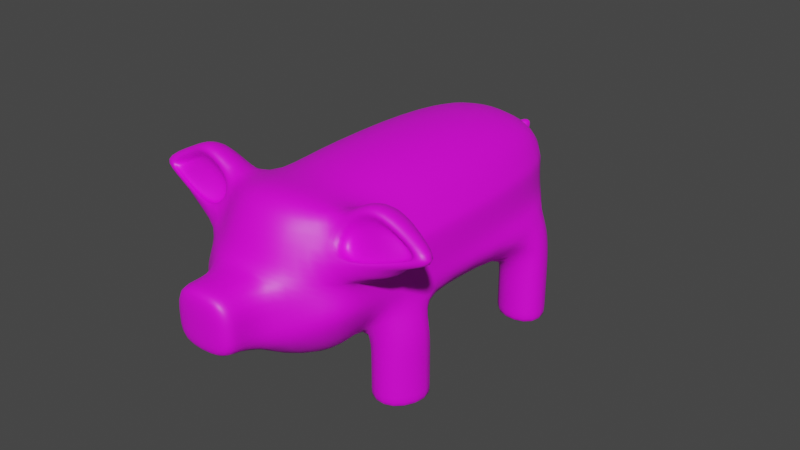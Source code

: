 # Source: pig.blend  (saved by Blender 3.3.6; exported with 4.5.12 LTS)
import bpy
from mathutils import Matrix  # noqa: F401  (used for matrix-valued properties, if any)

bpy.ops.wm.read_factory_settings(use_empty=True)
scene = bpy.context.scene
scene.name = 'Scene'

# ---- collections
col_collection = bpy.data.collections.new('Collection'); scene.collection.children.link(col_collection)

# ---- images (referenced by path relative to the original .blend; pixels are not part of the script)
import os
ASSET_DIR = os.environ.get("B2B_ASSET_DIR", "")  # directory of the original .blend (textures are referenced by path, not embedded)
HERE = os.path.dirname(os.path.abspath(__file__))  # packed textures are extracted next to this script under _unpacked/

def load_image(name, relpath, width, height, colorspace="sRGB"):
    """Load a texture the original file referenced (path relative to the .blend, or extracted next to this script)."""
    p = next((c for c in (os.path.join(HERE, relpath), os.path.join(ASSET_DIR, relpath)) if relpath and os.path.exists(c)), "")
    if p:
        img = bpy.data.images.load(p, check_existing=True)
        img.name = name
    else:  # same state as the original file: an image datablock whose file is absent (Cycles renders it pink)
        img = bpy.data.images.new(name, width, height)
        img.source = "FILE"
        img.filepath = "//" + (relpath or name)
    img.colorspace_settings.name = colorspace
    return img
img_untitled_001 = load_image('Untitled.001', '', 1024, 1024, 'sRGB')

# ---- materials (node trees are filled in below, after node groups)
mat_material = bpy.data.materials.new('Material')
mat_material.alpha_threshold = 0.0
mat_material.use_transparent_shadow = False
mat_material.roughness = 0.5
mat_material.line_color = (0.0, 0.0, 0.0, 1.0)

# ---- material node trees
mat_material.use_nodes = True; mat_material.node_tree.nodes.clear()
_N = mat_material.node_tree.nodes; _L = mat_material.node_tree.links
n0 = _N.new('ShaderNodeOutputMaterial'); n0.name = 'Material Output'; n0.location = (300, 300)
n1 = _N.new('ShaderNodeBsdfPrincipled'); n1.name = 'Principled BSDF'; n1.location = (10, 300)
n1.distribution = 'GGX'
n1.subsurface_method = 'RANDOM_WALK_SKIN'
n1.inputs[3].default_value = 1.45
n1.inputs[27].default_value = (0.0, 0.0, 0.0, 1.0)
n1.inputs[28].default_value = 1.0
n2 = _N.new('ShaderNodeTexImage'); n2.name = 'Image Texture'; n2.location = (-463, 152)
n2.image = img_untitled_001
_L.new(n1.outputs[0], n0.inputs[0])
_L.new(n2.outputs[0], n1.inputs[0])
n0.is_active_output = True

# ---- world
world_world = bpy.data.worlds.new('World'); scene.world = world_world
world_world.use_nodes = True; world_world.node_tree.nodes.clear()
_N = world_world.node_tree.nodes; _L = world_world.node_tree.links
n0 = _N.new('ShaderNodeOutputWorld'); n0.name = 'World Output'; n0.location = (300, 300)
n1 = _N.new('ShaderNodeBackground'); n1.name = 'Background'; n1.location = (10, 300)
n1.inputs[0].default_value = (0.05088, 0.05088, 0.05088, 1.0)
_L.new(n1.outputs[0], n0.inputs[0])
n0.is_active_output = True
world_world.color = (0.05088, 0.05088, 0.05088)
world_world.use_sun_shadow = False
world_world.sun_shadow_jitter_overblur = 0.0

# ---- meshes
me_cube_001 = bpy.data.meshes.new('Cube.001')
me_cube_001.from_pydata([(-0.8332, -1.754, -0.6797), (-0.7317, -1.729, 0.673), (-0.4861, 1.483, -0.7387), (-0.6759, 1.756, 0.6174), (0.8332, -1.754, -0.6797), (0.7317, -1.729, 0.673), (0.4861, 1.483, -0.7387), (0.6759, 1.756, 0.6174), (-0.6508, 0.8608, -0.7634), (-0.5959, -0.6502, -0.7634), (-0.9991, -2.022, -0.142), (-0.8948, -1.881, 0.178), (-0.7455, -0.6538, 0.681), (-0.7455, 0.6538, 0.681), (-0.8104, 1.856, 0.2179), (-0.9574, 1.58, -0.2179), (0.2385, 1.856, -0.7404), (-0.2385, 1.856, -0.7404), (-0.2385, 1.856, 0.7404), (0.2385, 1.856, 0.7404), (0.8104, 1.856, 0.2179), (0.9574, 1.58, -0.2179), (0.5959, -0.6502, -0.7634), (0.6508, 0.8608, -0.7634), (0.7455, 0.6538, 0.681), (0.7455, -0.6538, 0.681), (0.8948, -1.881, 0.178), (0.9991, -2.022, -0.142), (-0.294, -2.022, -0.8452), (0.294, -2.022, -0.8452), (0.294, -2.034, 0.9964), (-0.294, -2.034, 0.9964), (0.3168, 0.7463, 0.938), (0.3168, -0.7463, 0.938), (-0.3168, 0.7463, 0.938), (-0.3168, -0.7463, 0.938), (-0.3168, 0.9497, -0.938), (-0.3168, -0.7463, -0.938), (0.3168, 0.9497, -0.938), (0.3168, -0.7463, -0.938), (0.3634, -2.369, -0.5862), (-0.3634, -2.369, -0.5862), (0.3634, -2.356, 0.2712), (-0.3634, -2.356, 0.2712), (1.213, 0.9497, -0.2894), (1.027, -0.7463, -0.2894), (1.027, 0.7463, 0.2894), (1.027, -0.7463, 0.2894), (-0.2948, 2.059, -0.3004), (0.2948, 2.059, -0.3004), (-0.1227, 2.126, 0.2989), (0.114, 2.02, 0.2989), (-1.027, -0.7463, -0.2894), (-1.213, 0.9497, -0.2894), (-1.027, -0.7463, 0.2894), (-1.027, 0.7463, 0.2894), (-0.5116, -1.25, -0.7511), (0.7107, -1.253, 0.6492), (-0.7107, -1.253, 0.6492), (0.5116, -1.25, -0.7511), (0.2776, -1.399, 0.8392), (-0.2776, -1.399, 0.8392), (-0.2776, -1.399, -0.8392), (0.2776, -1.399, -0.8392), (0.9186, -1.399, -0.2536), (0.9186, -1.399, 0.2536), (-0.9186, -1.399, -0.2536), (-0.9186, -1.399, 0.2536), (0.3634, -2.91, -0.4357), (-0.3634, -2.91, -0.4357), (0.3634, -2.922, 0.2712), (-0.3634, -2.922, 0.2712), (-0.3634, -2.741, 0.2712), (0.3634, -2.741, 0.2712), (0.3634, -2.729, -0.4357), (-0.3634, -2.729, -0.4357), (-0.8688, -1.932, 0.4166), (-0.7869, 1.839, 0.2879), (0.7869, 1.839, 0.2879), (0.8688, -1.932, 0.4166), (0.3512, -2.287, 0.375), (-0.3512, -2.287, 0.375), (0.9775, 0.7301, 0.358), (0.9775, -0.7301, 0.358), (-0.2849, 2.023, 0.3776), (0.2849, 2.023, 0.3776), (-0.9775, -0.7301, 0.358), (-0.9775, 0.7301, 0.358), (-0.8822, -1.373, 0.323), (0.8822, -1.373, 0.323), (-0.9991, -2.022, -0.001558), (-0.8104, 1.856, -0.1135), (0.8104, 1.856, -0.1135), (0.9991, -2.022, -0.001558), (0.3634, -2.344, -0.1737), (-0.3634, -2.344, -0.1737), (1.027, 0.7463, -0.1508), (1.027, -0.7463, -0.1508), (-0.114, 2.145, 0.09905), (0.1227, 2.04, 0.09905), (-1.027, -0.7463, -0.1508), (-1.027, 0.7463, -0.1508), (-0.9186, -1.399, -0.1322), (0.9186, -1.399, -0.1322), (0.3634, -2.91, -0.1737), (-0.3634, -2.91, -0.1737), (-0.3634, -2.729, -0.1737), (0.3634, -2.729, -0.1737), (-1.077, 1.583, -0.5834), (1.077, 1.583, -0.5834), (1.317, 0.9533, -0.6112), (1.278, -0.7427, -0.6112), (-1.317, 0.9533, -0.6112), (-1.016, -1.395, -0.5973), (-1.278, -0.7427, -0.6112), (1.016, -1.395, -0.5973), (-1.077, 1.588, -0.9942), (-0.4861, 1.488, -0.9942), (1.077, 1.588, -0.9942), (0.4861, 1.488, -0.9942), (0.6508, 0.8656, -0.9942), (-0.6508, 0.8656, -0.9942), (0.5116, -1.245, -0.9942), (0.5959, -0.6453, -0.9942), (1.317, 0.9582, -0.9942), (1.278, -0.7378, -0.9942), (-1.317, 0.9582, -0.9942), (-1.016, -1.391, -0.9942), (-1.278, -0.7378, -0.9942), (-0.5959, -0.6453, -0.9942), (-0.5116, -1.245, -0.9942), (1.016, -1.391, -0.9942), (-1.077, 1.588, -1.456), (-0.4861, 1.488, -1.456), (1.077, 1.588, -1.456), (0.4861, 1.488, -1.456), (0.6508, 0.8656, -1.456), (-0.6508, 0.8656, -1.456), (0.5116, -1.245, -1.456), (0.5959, -0.6453, -1.456), (1.317, 0.9582, -1.456), (1.278, -0.7378, -1.456), (-1.317, 0.9582, -1.456), (-1.016, -1.391, -1.456), (-1.278, -0.7378, -1.456), (-0.5959, -0.6453, -1.456), (-0.5116, -1.245, -1.456), (1.016, -1.391, -1.456), (-1.077, 1.588, -1.557), (-0.4861, 1.488, -1.557), (1.077, 1.588, -1.557), (0.4861, 1.488, -1.557), (0.6508, 0.8656, -1.557), (-0.6508, 0.8656, -1.557), (0.5116, -1.245, -1.557), (0.5959, -0.6453, -1.557), (1.317, 0.9582, -1.557), (1.278, -0.7378, -1.557), (-1.317, 0.9582, -1.557), (-1.016, -1.391, -1.557), (-1.278, -0.7378, -1.557), (-0.5959, -0.6453, -1.557), (-0.5116, -1.245, -1.557), (1.016, -1.391, -1.557), (-1.511, -1.807, 0.5122), (-1.07, -1.678, 1.138), (1.107, -1.253, 0.9565), (1.103, -1.787, 1.018), (1.456, -1.736, 0.6355), (1.394, -1.7, 0.3026), (1.431, -1.399, 0.3783), (-1.107, -1.253, 0.9565), (-1.394, -1.7, 0.3026), (-1.431, -1.399, 0.3783), (-1.374, -1.373, 0.4476), (1.374, -1.373, 0.4476), (-1.693, -1.784, 0.7162), (-1.368, -1.717, 0.8406), (1.459, -1.486, 0.8477), (1.368, -1.717, 0.8406), (-1.459, -1.486, 0.8477), (1.693, -1.784, 0.7162), (-1.811, -1.519, 0.626), (1.811, -1.519, 0.626), (-0.5833, -1.987, 0.3875), (-0.6871, -1.678, 0.831), (0.6871, -1.678, 0.831), (0.5833, -1.987, 0.3875), (-1.103, -1.787, 1.018), (-1.456, -1.736, 0.6355), (1.07, -1.678, 1.138), (1.511, -1.807, 0.5122), (-1.992, -1.686, 0.6541), (-1.411, -1.601, 0.9269), (1.411, -1.601, 0.9269), (1.992, -1.686, 0.6541), (-1.456, -1.777, 0.5386), (-1.103, -1.646, 0.921), (1.103, -1.646, 0.921), (1.456, -1.777, 0.5386), (-0.8688, -1.792, 0.3197), (-0.7317, -1.588, 0.5761), (0.7317, -1.588, 0.5761), (0.8688, -1.792, 0.3197), (-1.693, -1.643, 0.6192), (-1.368, -1.576, 0.7436), (1.368, -1.576, 0.7436), (1.693, -1.643, 0.6192), (0.08681, 2.326, 0.2733), (0.2547, 2.133, 0.3149), (0.1502, 2.263, -0.1241), (0.3181, 2.147, 0.1247), (-0.0625, 2.365, 0.03373), (0.2227, 2.474, 0.1178), (-0.004172, 2.304, -0.1486), (0.281, 2.413, -0.06454), (-0.1836, 2.398, -0.03963), (-0.01393, 2.591, -0.004531), (-0.1503, 2.405, -0.2377), (0.01936, 2.598, -0.2026), (-0.2642, 2.551, 0.01869), (-0.1351, 2.775, 0.0006905), (-0.3962, 2.615, -0.1182), (-0.2671, 2.84, -0.1362), (-0.2395, 2.976, 0.1553), (-0.3988, 2.772, 0.1454), (-0.08313, 2.853, 0.1829), (-0.2424, 2.649, 0.1729)], [], [(87, 13, 3, 77), (85, 19, 7, 78), (185, 58, 171, 165), (81, 31, 185, 184), (63, 59, 4, 29), (61, 58, 185, 31), (57, 60, 30, 186), (60, 61, 31, 30), (7, 19, 32, 24), (24, 32, 33, 25), (19, 18, 34, 32), (32, 34, 35, 33), (18, 3, 13, 34), (34, 13, 12, 35), (56, 62, 28, 0), (62, 63, 29, 28), (2, 17, 36, 8), (8, 36, 37, 9), (17, 16, 38, 36), (36, 38, 39, 37), (16, 6, 23, 38), (38, 23, 22, 39), (28, 41, 10, 0), (95, 43, 11, 90), (4, 27, 40, 29), (29, 40, 41, 28), (93, 26, 42, 94), (73, 72, 71, 70), (187, 186, 30, 80), (80, 30, 31, 81), (59, 64, 27, 4), (103, 65, 26, 93), (23, 44, 45, 22), (92, 20, 46, 96), (96, 46, 47, 97), (78, 7, 24, 82), (82, 24, 25, 83), (16, 49, 21, 6), (99, 51, 20, 92), (2, 15, 48, 17), (17, 48, 49, 16), (91, 14, 50, 98), (51, 99, 211, 209), (77, 3, 18, 84), (84, 18, 19, 85), (56, 66, 113), (101, 55, 14, 91), (15, 2, 108), (9, 52, 53, 8), (102, 67, 54, 100), (100, 54, 55, 101), (88, 58, 12, 86), (86, 12, 13, 87), (89, 57, 166, 175), (90, 11, 67, 102), (0, 10, 66, 56), (97, 47, 65, 103), (66, 52, 114, 113), (37, 39, 63, 62), (9, 37, 62, 56), (33, 35, 61, 60), (25, 33, 60, 57), (35, 12, 58, 61), (39, 22, 59, 63), (83, 25, 57, 89), (104, 70, 71, 105), (107, 73, 70, 104), (75, 74, 68, 69), (106, 75, 69, 105), (95, 41, 75, 106), (41, 40, 74, 75), (94, 42, 73, 107), (42, 43, 72, 73), (47, 83, 89, 65), (79, 168, 199, 203), (54, 86, 87, 55), (67, 88, 86, 54), (50, 84, 85, 51), (14, 77, 84, 50), (46, 82, 83, 47), (20, 78, 82, 46), (42, 80, 81, 43), (26, 187, 80, 42), (43, 81, 184, 11), (88, 67, 173, 174), (51, 85, 78, 20), (55, 87, 77, 14), (40, 94, 107, 74), (43, 95, 106, 72), (72, 106, 105, 71), (74, 107, 104, 68), (68, 104, 105, 69), (45, 97, 103, 64), (10, 90, 102, 66), (52, 100, 101, 53), (66, 102, 100, 52), (53, 101, 91, 15), (48, 98, 99, 49), (15, 91, 98, 48), (49, 99, 92, 21), (44, 96, 97, 45), (21, 92, 96, 44), (64, 103, 93, 27), (27, 93, 94, 40), (41, 95, 90, 10), (9, 56, 130, 129), (59, 22, 123, 122), (8, 112, 126, 121), (2, 8, 121, 117), (44, 23, 110), (45, 64, 115, 111), (22, 45, 111), (64, 59, 115), (52, 9, 114), (6, 21, 109), (21, 44, 110, 109), (8, 53, 112), (53, 15, 108, 112), (121, 126, 142, 137), (117, 121, 137, 133), (128, 129, 145, 144), (120, 119, 135, 136), (109, 110, 124, 118), (111, 115, 131, 125), (110, 23, 120, 124), (56, 113, 127, 130), (22, 111, 125, 123), (108, 2, 117, 116), (115, 59, 122, 131), (112, 108, 116, 126), (6, 109, 118, 119), (113, 114, 128, 127), (23, 6, 119, 120), (114, 9, 129, 128), (142, 132, 148, 158), (147, 138, 154, 163), (132, 133, 149, 148), (139, 141, 157, 155), (122, 123, 139, 138), (129, 130, 146, 145), (118, 124, 140, 134), (125, 131, 147, 141), (124, 120, 136, 140), (130, 127, 143, 146), (123, 125, 141, 139), (116, 117, 133, 132), (131, 122, 138, 147), (126, 116, 132, 142), (119, 118, 134, 135), (127, 128, 144, 143), (151, 150, 156, 152), (153, 158, 148, 149), (162, 159, 160, 161), (155, 157, 163, 154), (135, 134, 150, 151), (143, 144, 160, 159), (136, 135, 151, 152), (144, 145, 161, 160), (133, 137, 153, 149), (137, 142, 158, 153), (138, 139, 155, 154), (145, 146, 162, 161), (134, 140, 156, 150), (141, 147, 163, 157), (140, 136, 152, 156), (146, 143, 159, 162), (166, 190, 194, 178), (174, 164, 192, 182), (172, 164, 174, 173), (170, 175, 191, 169), (57, 186, 190, 166), (176, 189, 196, 204), (65, 89, 175, 170), (11, 184, 164, 172), (187, 26, 169, 191), (67, 11, 172, 173), (58, 88, 174, 171), (26, 65, 170, 169), (183, 178, 194, 195), (192, 193, 180, 182), (171, 174, 182, 180), (165, 171, 180, 193), (191, 175, 183, 195), (175, 166, 178, 183), (5, 79, 203, 202), (168, 181, 207, 199), (1, 76, 184, 185), (79, 5, 186, 187), (188, 1, 185, 165), (76, 189, 164, 184), (5, 167, 190, 186), (168, 79, 187, 191), (176, 177, 193, 192), (179, 181, 195, 194), (189, 176, 192, 164), (167, 179, 194, 190), (177, 188, 165, 193), (181, 168, 191, 195), (200, 201, 197, 196), (202, 203, 199, 198), (196, 197, 205, 204), (198, 199, 207, 206), (1, 188, 197, 201), (179, 167, 198, 206), (177, 176, 204, 205), (189, 76, 200, 196), (188, 177, 205, 197), (76, 1, 201, 200), (181, 179, 206, 207), (167, 5, 202, 198), (209, 211, 215, 213), (50, 51, 209, 208), (98, 50, 208, 210), (99, 98, 210, 211), (212, 213, 217, 216), (208, 209, 213, 212), (211, 210, 214, 215), (210, 208, 212, 214), (217, 219, 223, 221), (215, 214, 218, 219), (214, 212, 216, 218), (213, 215, 219, 217), (221, 223, 224, 226), (216, 217, 221, 220), (219, 218, 222, 223), (218, 216, 220, 222), (223, 222, 225, 224), (220, 221, 226, 227), (226, 224, 225, 227), (222, 220, 227, 225)])
me_cube_001.polygons.foreach_set('use_smooth', [True] * 230)
_uv = me_cube_001.uv_layers.new(name='UVMap')
_uv.uv.foreach_set('vector', [0.5784, 0.4208, 0.6244, 0.4142, 0.6267, 0.5176, 0.5892, 0.5187, 0.2605, 0.6405, 0.3029, 0.6336, 0.2887, 0.6834, 0.2502, 0.6971, 0.3245, 0.4509, 0.3234, 0.3985, 0.3802, 0.4109, 0.3802, 0.4631, 0.6193, 0.09229, 0.6797, 0.1381, 0.6363, 0.1862, 0.6038, 0.1337, 0.807, 0.1862, 0.7786, 0.2043, 0.7426, 0.148, 0.8058, 0.1145, 0.2981, 0.4148, 0.3234, 0.3985, 0.3245, 0.4509, 0.2952, 0.4909, 0.2045, 0.3822, 0.2516, 0.4084, 0.246, 0.4841, 0.2096, 0.435, 0.2516, 0.4084, 0.2981, 0.4148, 0.2952, 0.4909, 0.246, 0.4841, 0.2824, 0.04116, 0.331, 0.03796, 0.3111, 0.1677, 0.2531, 0.1667, 0.2531, 0.1667, 0.3111, 0.1677, 0.2727, 0.3366, 0.2195, 0.3147, 0.331, 0.03796, 0.3709, 0.04346, 0.3641, 0.175, 0.3111, 0.1677, 0.3111, 0.1677, 0.3641, 0.175, 0.3257, 0.3439, 0.2727, 0.3366, 0.6706, 0.5111, 0.6267, 0.5176, 0.6244, 0.4142, 0.6797, 0.4124, 0.6797, 0.4124, 0.6244, 0.4142, 0.6211, 0.2847, 0.6759, 0.2646, 0.03962, 0.6246, 0.01187, 0.6056, 0.01534, 0.5339, 0.07711, 0.5693, 0.8612, 0.1812, 0.807, 0.1862, 0.8058, 0.1145, 0.8631, 0.1092, 0.02794, 0.9398, 0.002626, 0.9801, 0.0005275, 0.8783, 0.04446, 0.8701, 0.04446, 0.8701, 0.0005275, 0.8783, 0.006757, 0.6825, 0.04472, 0.695, 0.851, 0.5557, 0.8045, 0.56, 0.8095, 0.4589, 0.8713, 0.4531, 0.8713, 0.4531, 0.8095, 0.4589, 0.8095, 0.2632, 0.8713, 0.2575, 0.8045, 0.56, 0.7803, 0.5192, 0.7658, 0.4492, 0.8095, 0.4589, 0.8095, 0.4589, 0.7658, 0.4492, 0.7711, 0.2744, 0.8095, 0.2632, 0.01534, 0.5339, 0.04028, 0.492, 0.1293, 0.5347, 0.07711, 0.5693, 0.5693, 0.06649, 0.609, 0.08213, 0.562, 0.1514, 0.5378, 0.1356, 0.7426, 0.148, 0.6922, 0.1112, 0.7825, 0.07162, 0.8058, 0.1145, 0.8058, 0.1145, 0.7825, 0.07162, 0.8534, 0.06506, 0.8631, 0.1092, 0.6807, 0.7582, 0.6913, 0.7366, 0.7582, 0.7276, 0.758, 0.7794, 0.7811, 0.6479, 0.7863, 0.7091, 0.7653, 0.709, 0.7601, 0.6479, 0.4499, 0.6328, 0.3961, 0.6449, 0.3813, 0.5944, 0.4544, 0.6028, 0.4544, 0.6028, 0.3813, 0.5944, 0.3853, 0.5263, 0.4591, 0.5214, 0.7786, 0.2043, 0.7071, 0.1839, 0.6922, 0.1112, 0.7426, 0.148, 0.1232, 0.3765, 0.1529, 0.3862, 0.1367, 0.4391, 0.1105, 0.4494, 0.7658, 0.4492, 0.6807, 0.458, 0.6989, 0.2607, 0.7711, 0.2744, 0.2175, 0.009768, 0.243, 0.01815, 0.2018, 0.1431, 0.1679, 0.132, 0.1679, 0.132, 0.2018, 0.1431, 0.1634, 0.312, 0.1296, 0.3009, 0.2499, 0.02219, 0.2824, 0.04116, 0.2531, 0.1667, 0.2108, 0.1473, 0.2108, 0.1473, 0.2531, 0.1667, 0.2195, 0.3147, 0.1732, 0.3125, 0.8045, 0.56, 0.771, 0.5778, 0.7011, 0.5274, 0.7803, 0.5192, 0.228, 0.6218, 0.2513, 0.6206, 0.2421, 0.7, 0.2034, 0.6999, 0.02794, 0.9398, 0.1071, 0.951, 0.03616, 0.9995, 0.002626, 0.9801, 0.1304, 0.578, 0.1814, 0.5734, 0.1814, 0.6419, 0.1304, 0.6334, 0.2034, 0.5117, 0.2421, 0.5117, 0.2512, 0.5941, 0.2279, 0.5953, 0.2654, 0.8013, 0.2886, 0.7993, 0.2886, 0.8233, 0.2656, 0.819, 0.2502, 0.5143, 0.2887, 0.5264, 0.3029, 0.5782, 0.2605, 0.5743, 0.2605, 0.5743, 0.3029, 0.5782, 0.3029, 0.6336, 0.2605, 0.6405, 0.7602, 0.7677, 0.809, 0.7102, 0.8203, 0.7502, 0.5293, 0.4055, 0.5686, 0.4222, 0.5812, 0.519, 0.5516, 0.5064, 0.3578, 0.8052, 0.304, 0.7446, 0.3718, 0.7626, 0.04472, 0.695, 0.1176, 0.6839, 0.1293, 0.8819, 0.04446, 0.8701, 0.5337, 0.1885, 0.5682, 0.2031, 0.5649, 0.2743, 0.5256, 0.2577, 0.5256, 0.2577, 0.5649, 0.2743, 0.5686, 0.4222, 0.5293, 0.4055, 0.5771, 0.2065, 0.6194, 0.2225, 0.6211, 0.2847, 0.5747, 0.2762, 0.5747, 0.2762, 0.6211, 0.2847, 0.6244, 0.4142, 0.5784, 0.4208, 0.2343, 0.8236, 0.1924, 0.818, 0.1884, 0.7598, 0.2542, 0.7681, 0.5378, 0.1356, 0.562, 0.1514, 0.5682, 0.2031, 0.5337, 0.1885, 0.07711, 0.5693, 0.1293, 0.5347, 0.112, 0.6069, 0.03962, 0.6246, 0.1296, 0.3009, 0.1634, 0.312, 0.1529, 0.3862, 0.1232, 0.3765, 0.5229, 0.1839, 0.5132, 0.2524, 0.4657, 0.2528, 0.485, 0.176, 0.8713, 0.2575, 0.8095, 0.2632, 0.807, 0.1862, 0.8612, 0.1812, 0.04472, 0.695, 0.006757, 0.6825, 0.01187, 0.6056, 0.03962, 0.6246, 0.2727, 0.3366, 0.3257, 0.3439, 0.2981, 0.4148, 0.2516, 0.4084, 0.2195, 0.3147, 0.2727, 0.3366, 0.2516, 0.4084, 0.2045, 0.3822, 0.6759, 0.2646, 0.6211, 0.2847, 0.6194, 0.2225, 0.6684, 0.1943, 0.8095, 0.2632, 0.7711, 0.2744, 0.7786, 0.2043, 0.807, 0.1862, 0.1732, 0.3125, 0.2195, 0.3147, 0.2045, 0.3822, 0.162, 0.3855, 0.4331, 0.8828, 0.3813, 0.8825, 0.3813, 0.7982, 0.4331, 0.7985, 0.7859, 0.612, 0.7811, 0.6479, 0.7601, 0.6479, 0.765, 0.612, 0.8438, 0.02136, 0.7729, 0.02792, 0.7729, 0.007088, 0.8438, 0.0005274, 0.5683, 0.02833, 0.5449, 0.01842, 0.5445, 0.0005274, 0.5679, 0.01044, 0.5693, 0.06649, 0.5324, 0.04845, 0.5449, 0.01842, 0.5683, 0.02833, 0.8534, 0.06506, 0.7825, 0.07162, 0.7729, 0.02792, 0.8438, 0.02136, 0.8306, 0.6121, 0.8258, 0.648, 0.7811, 0.6479, 0.7859, 0.612, 0.8258, 0.648, 0.831, 0.7091, 0.7863, 0.7091, 0.7811, 0.6479, 0.1634, 0.312, 0.1732, 0.3125, 0.162, 0.3855, 0.1529, 0.3862, 0.5384, 0.9214, 0.5382, 0.8469, 0.5487, 0.8511, 0.5496, 0.924, 0.5649, 0.2743, 0.5747, 0.2762, 0.5784, 0.4208, 0.5686, 0.4222, 0.5682, 0.2031, 0.5771, 0.2065, 0.5747, 0.2762, 0.5649, 0.2743, 0.2512, 0.5941, 0.2605, 0.5743, 0.2605, 0.6405, 0.2513, 0.6206, 0.2421, 0.5117, 0.2502, 0.5143, 0.2605, 0.5743, 0.2512, 0.5941, 0.2018, 0.1431, 0.2108, 0.1473, 0.1732, 0.3125, 0.1634, 0.312, 0.243, 0.01815, 0.2499, 0.02219, 0.2108, 0.1473, 0.2018, 0.1431, 0.4667, 0.6042, 0.4544, 0.6028, 0.4591, 0.5214, 0.4716, 0.52, 0.9252, 0.7854, 0.9031, 0.7466, 0.9134, 0.7102, 0.9252, 0.7117, 0.609, 0.08213, 0.6193, 0.09229, 0.6038, 0.1337, 0.562, 0.1514, 0.6096, 0.6716, 0.6188, 0.6721, 0.6314, 0.7321, 0.6212, 0.7294, 0.2513, 0.6206, 0.2605, 0.6405, 0.2502, 0.6971, 0.2421, 0.7, 0.5686, 0.4222, 0.5784, 0.4208, 0.5892, 0.5187, 0.5812, 0.519, 0.831, 0.5788, 0.8306, 0.6121, 0.7859, 0.612, 0.788, 0.5909, 0.609, 0.08213, 0.5693, 0.06649, 0.5683, 0.02833, 0.608, 0.04397, 0.608, 0.04397, 0.5683, 0.02833, 0.5679, 0.01044, 0.6075, 0.02608, 0.788, 0.5909, 0.7859, 0.612, 0.765, 0.612, 0.767, 0.5909, 0.4636, 0.8829, 0.4331, 0.8828, 0.4331, 0.7985, 0.4636, 0.7986, 0.1189, 0.2974, 0.1296, 0.3009, 0.1232, 0.3765, 0.1139, 0.3734, 0.5253, 0.1303, 0.5378, 0.1356, 0.5337, 0.1885, 0.5229, 0.1839, 0.5132, 0.2524, 0.5256, 0.2577, 0.5293, 0.4055, 0.5035, 0.4294, 0.5229, 0.1839, 0.5337, 0.1885, 0.5256, 0.2577, 0.5132, 0.2524, 0.5035, 0.4294, 0.5293, 0.4055, 0.5516, 0.5064, 0.5306, 0.4822, 0.1814, 0.5734, 0.2279, 0.5953, 0.228, 0.6218, 0.1814, 0.6419, 0.1916, 0.492, 0.2034, 0.5117, 0.2279, 0.5953, 0.1814, 0.5734, 0.1814, 0.6419, 0.228, 0.6218, 0.2034, 0.6999, 0.1916, 0.7144, 0.1469, 0.1033, 0.1679, 0.132, 0.1296, 0.3009, 0.1189, 0.2974, 0.19, 0.03675, 0.2175, 0.009768, 0.1679, 0.132, 0.1469, 0.1033, 0.1139, 0.3734, 0.1232, 0.3765, 0.1105, 0.4494, 0.09973, 0.4458, 0.6807, 0.7745, 0.6807, 0.7582, 0.758, 0.7794, 0.7582, 0.8276, 0.6676, 0.7825, 0.6333, 0.7487, 0.6676, 0.6837, 0.6792, 0.6952, 0.7559, 0.9335, 0.7549, 0.863, 0.7747, 0.8634, 0.7747, 0.934, 0.9207, 0.3283, 0.8727, 0.3556, 0.8723, 0.3335, 0.9204, 0.305, 0.4727, 0.7247, 0.549, 0.7063, 0.5489, 0.7509, 0.4727, 0.7516, 0.6753, 0.8259, 0.6753, 0.8977, 0.6573, 0.8924, 0.6554, 0.82, 0.6928, 0.5788, 0.7591, 0.6342, 0.6807, 0.6164, 0.1189, 0.2974, 0.1139, 0.3734, 0.07942, 0.3632, 0.07319, 0.2859, 0.6323, 0.6125, 0.5831, 0.6679, 0.5539, 0.6304, 0.1417, 0.7154, 0.1873, 0.7726, 0.1304, 0.7555, 0.5236, 0.6678, 0.4727, 0.6125, 0.5528, 0.6303, 0.3737, 0.5874, 0.318, 0.648, 0.304, 0.6055, 0.19, 0.03675, 0.1469, 0.1033, 0.1136, 0.09356, 0.152, 0.02571, 0.4727, 0.7247, 0.5369, 0.6689, 0.549, 0.7063, 0.5035, 0.4294, 0.5306, 0.4822, 0.489, 0.4745, 0.467, 0.4226, 0.4727, 0.7516, 0.5489, 0.7509, 0.549, 0.8047, 0.4727, 0.8054, 0.6554, 0.82, 0.6573, 0.8924, 0.6211, 0.8827, 0.6192, 0.8104, 0.5528, 0.5857, 0.4727, 0.5856, 0.4727, 0.5318, 0.5528, 0.5318, 0.3724, 0.8608, 0.304, 0.8777, 0.3043, 0.8329, 0.3726, 0.816, 0.152, 0.02571, 0.1136, 0.09356, 0.08422, 0.08332, 0.1205, 0.01477, 0.07319, 0.2859, 0.07942, 0.3632, 0.04901, 0.3526, 0.04384, 0.2757, 0.6807, 0.6164, 0.7591, 0.6342, 0.759, 0.661, 0.6807, 0.6609, 0.7602, 0.7677, 0.8203, 0.7502, 0.8202, 0.7964, 0.7601, 0.796, 0.6323, 0.6125, 0.5539, 0.6304, 0.5539, 0.5857, 0.6323, 0.5856, 0.3718, 0.7626, 0.304, 0.7446, 0.304, 0.7148, 0.3717, 0.7147, 0.1304, 0.7555, 0.1873, 0.7726, 0.1873, 0.8008, 0.1304, 0.8017, 0.5555, 0.9138, 0.5539, 0.8402, 0.5776, 0.8264, 0.5776, 0.9009, 0.3737, 0.5874, 0.304, 0.6055, 0.304, 0.5576, 0.3736, 0.5577, 0.485, 0.176, 0.4657, 0.2528, 0.4315, 0.2388, 0.4496, 0.1614, 0.3727, 0.883, 0.3043, 0.9022, 0.304, 0.8777, 0.3724, 0.8608, 0.5528, 0.6303, 0.4727, 0.6125, 0.4727, 0.5856, 0.5528, 0.5857, 0.6044, 0.886, 0.6044, 0.8115, 0.6103, 0.8083, 0.6103, 0.8828, 0.1304, 0.8555, 0.1873, 0.8547, 0.1873, 0.8664, 0.1304, 0.8672, 0.3718, 0.6608, 0.304, 0.661, 0.304, 0.6492, 0.3718, 0.6491, 0.6323, 0.5318, 0.5539, 0.5319, 0.5539, 0.5201, 0.6323, 0.52, 0.9204, 0.305, 0.8723, 0.3335, 0.8726, 0.2887, 0.9206, 0.2602, 0.7747, 0.934, 0.7747, 0.8634, 0.8121, 0.8632, 0.8121, 0.9337, 0.1205, 0.01477, 0.08422, 0.08332, 0.04866, 0.07163, 0.08491, 0.003078, 0.04384, 0.2757, 0.04901, 0.3526, 0.01345, 0.3409, 0.008286, 0.264, 0.6807, 0.6609, 0.759, 0.661, 0.7591, 0.7148, 0.6807, 0.7148, 0.7601, 0.796, 0.8202, 0.7964, 0.8203, 0.8502, 0.7601, 0.8498, 0.6323, 0.5856, 0.5539, 0.5857, 0.5539, 0.5319, 0.6323, 0.5318, 0.3717, 0.7147, 0.304, 0.7148, 0.304, 0.661, 0.3718, 0.6608, 0.1304, 0.8017, 0.1873, 0.8008, 0.1873, 0.8547, 0.1304, 0.8555, 0.5776, 0.9009, 0.5776, 0.8264, 0.6044, 0.8115, 0.6044, 0.886, 0.3736, 0.5577, 0.304, 0.5576, 0.304, 0.5037, 0.3737, 0.5038, 0.4496, 0.1614, 0.4315, 0.2388, 0.3903, 0.2213, 0.4083, 0.1439, 0.8232, 0.8523, 0.8833, 0.8503, 0.8884, 0.9244, 0.8213, 0.9244, 0.5371, 0.8932, 0.4727, 0.9026, 0.4795, 0.8245, 0.5371, 0.8182, 0.6956, 0.8325, 0.7491, 0.8286, 0.7491, 0.9059, 0.6807, 0.8997, 0.255, 0.9027, 0.1884, 0.906, 0.2047, 0.8259, 0.255, 0.8323, 0.3737, 0.5038, 0.304, 0.5037, 0.304, 0.492, 0.3737, 0.4921, 0.4083, 0.1439, 0.3903, 0.2213, 0.3813, 0.2175, 0.3993, 0.1401, 0.3726, 0.816, 0.3043, 0.8329, 0.3043, 0.8231, 0.3727, 0.8062, 0.5528, 0.5318, 0.4727, 0.5318, 0.4727, 0.52, 0.5528, 0.5201, 0.6192, 0.8104, 0.6211, 0.8827, 0.6133, 0.8806, 0.6113, 0.8083, 0.4727, 0.8054, 0.549, 0.8047, 0.549, 0.8165, 0.4727, 0.8171, 0.9206, 0.2602, 0.8726, 0.2887, 0.8726, 0.2789, 0.9207, 0.2504, 0.8121, 0.9337, 0.8121, 0.8632, 0.8203, 0.8631, 0.8203, 0.9337, 0.08491, 0.003078, 0.04866, 0.07163, 0.0409, 0.06908, 0.07715, 0.0005275, 0.008286, 0.264, 0.01345, 0.3409, 0.005689, 0.3384, 0.0005274, 0.2615, 0.6807, 0.7148, 0.7591, 0.7148, 0.7591, 0.7266, 0.6808, 0.7265, 0.7601, 0.8498, 0.8203, 0.8502, 0.8203, 0.8619, 0.7601, 0.8615, 0.8921, 0.6906, 0.8387, 0.6889, 0.8627, 0.6492, 0.8792, 0.6444, 0.8236, 0.7806, 0.875, 0.7921, 0.8654, 0.8492, 0.8451, 0.8323, 0.8582, 0.7689, 0.875, 0.7921, 0.8236, 0.7806, 0.8253, 0.7814, 0.8762, 0.06861, 0.8746, 0.06955, 0.9259, 0.05796, 0.909, 0.08095, 0.9217, 0.5687, 0.8897, 0.5509, 0.8902, 0.4944, 0.9217, 0.511, 0.9213, 0.6845, 0.9204, 0.655, 0.9311, 0.6515, 0.9315, 0.6794, 0.2432, 0.8248, 0.2343, 0.8236, 0.2542, 0.7681, 0.2644, 0.7673, 0.6353, 0.5463, 0.6685, 0.52, 0.6518, 0.6255, 0.6333, 0.6043, 0.4499, 0.6328, 0.4716, 0.6715, 0.4529, 0.7303, 0.4282, 0.7412, 0.8213, 0.7238, 0.875, 0.7102, 0.8582, 0.7689, 0.8253, 0.7814, 0.5663, 0.6689, 0.6096, 0.6716, 0.6212, 0.7294, 0.5539, 0.7259, 0.9259, 0.1399, 0.8723, 0.1265, 0.8762, 0.06861, 0.909, 0.08095, 0.8921, 0.5985, 0.8792, 0.6444, 0.8627, 0.6492, 0.8773, 0.5788, 0.6314, 0.8072, 0.5733, 0.7593, 0.5837, 0.7594, 0.6248, 0.7854, 0.5539, 0.7259, 0.6212, 0.7294, 0.6248, 0.7854, 0.5837, 0.7594, 0.8844, 0.141, 0.9232, 0.1543, 0.9175, 0.1919, 0.9056, 0.1829, 0.9259, 0.05796, 0.8746, 0.06955, 0.896, 0.0177, 0.9161, 0.0005275, 0.2542, 0.7681, 0.1884, 0.7598, 0.2203, 0.7347, 0.2644, 0.7154, 0.4029, 0.9234, 0.4029, 0.884, 0.4213, 0.8874, 0.4213, 0.9268, 0.5382, 0.8469, 0.5384, 0.8182, 0.5496, 0.8208, 0.5487, 0.8511, 0.6188, 0.1773, 0.5851, 0.1541, 0.6038, 0.1337, 0.6363, 0.1862, 0.4443, 0.6662, 0.4144, 0.6506, 0.3961, 0.6449, 0.4499, 0.6328, 0.94, 0.8564, 0.94, 0.9157, 0.9224, 0.9074, 0.926, 0.8503, 0.6623, 0.5522, 0.668, 0.623, 0.6518, 0.6255, 0.6685, 0.52, 0.8752, 0.56, 0.8723, 0.5006, 0.8902, 0.4944, 0.8897, 0.5509, 0.4139, 0.7347, 0.4443, 0.6662, 0.4499, 0.6328, 0.4282, 0.7412, 0.8982, 0.2245, 0.8895, 0.1897, 0.9056, 0.1829, 0.9232, 0.2493, 0.8523, 0.6416, 0.8573, 0.6034, 0.8773, 0.5788, 0.8627, 0.6492, 0.668, 0.623, 0.6685, 0.6526, 0.652, 0.6826, 0.6518, 0.6255, 0.8321, 0.6729, 0.8523, 0.6416, 0.8627, 0.6492, 0.8387, 0.6889, 0.8895, 0.1897, 0.8723, 0.156, 0.8844, 0.141, 0.9056, 0.1829, 0.4032, 0.7611, 0.4139, 0.7347, 0.4282, 0.7412, 0.4079, 0.7972, 0.8992, 0.3567, 0.9341, 0.364, 0.9341, 0.4233, 0.8723, 0.4242, 0.8744, 0.4352, 0.9065, 0.4252, 0.9324, 0.4933, 0.8723, 0.4933, 0.8931, 0.638, 0.9108, 0.5788, 0.9194, 0.6156, 0.9194, 0.6516, 0.9377, 0.2504, 0.9377, 0.3127, 0.9218, 0.3226, 0.9217, 0.2841, 0.9407, 0.1496, 0.9407, 0.2085, 0.9242, 0.1999, 0.9242, 0.141, 0.8936, 0.7559, 0.902, 0.793, 0.8845, 0.7869, 0.8761, 0.7498, 0.2831, 0.7525, 0.2916, 0.7922, 0.2739, 0.7982, 0.2654, 0.7584, 0.9204, 0.655, 0.9213, 0.584, 0.9315, 0.5788, 0.9311, 0.6515, 0.2916, 0.7154, 0.2831, 0.7525, 0.2654, 0.7584, 0.2739, 0.7214, 0.5851, 0.1541, 0.6188, 0.1773, 0.6105, 0.1875, 0.5768, 0.1643, 0.902, 0.7163, 0.8936, 0.7559, 0.8761, 0.7498, 0.8845, 0.7102, 0.9228, 0.5617, 0.9228, 0.5029, 0.9393, 0.4944, 0.9393, 0.5531, 0.4018, 0.9275, 0.3829, 0.9187, 0.3813, 0.884, 0.4018, 0.8841, 0.6355, 0.9282, 0.6113, 0.9253, 0.6114, 0.9094, 0.6355, 0.8988, 0.2279, 0.5953, 0.2512, 0.5941, 0.248, 0.6203, 0.2018, 0.6271, 0.2877, 0.8269, 0.3004, 0.8487, 0.2798, 0.8572, 0.2628, 0.8259, 0.4399, 0.9008, 0.4286, 0.9277, 0.4224, 0.8944, 0.4399, 0.884, 0.8931, 0.671, 0.8931, 0.6526, 0.9154, 0.6595, 0.9154, 0.695, 0.2628, 0.8259, 0.2798, 0.8572, 0.2911, 0.87, 0.2561, 0.8617, 0.9114, 0.8017, 0.9114, 0.8487, 0.8908, 0.8237, 0.8938, 0.8016, 0.1534, 0.8991, 0.1304, 0.8949, 0.1479, 0.8683, 0.158, 0.8876, 0.2561, 0.8617, 0.2911, 0.87, 0.3004, 0.8911, 0.2715, 0.8989, 0.8938, 0.8016, 0.8908, 0.8237, 0.8761, 0.8174, 0.8767, 0.794, 0.158, 0.9288, 0.136, 0.9274, 0.1304, 0.8949, 0.1534, 0.8991, 0.6386, 0.9136, 0.6564, 0.8988, 0.6564, 0.9232, 0.6365, 0.9316, 0.4421, 0.923, 0.441, 0.8992, 0.4602, 0.884, 0.4602, 0.9121, 0.1624, 0.8699, 0.1872, 0.8683, 0.1872, 0.9085, 0.1591, 0.9133, 0.9107, 0.8503, 0.9213, 0.864, 0.9126, 0.8833, 0.8895, 0.8817, 0.9326, 0.8282, 0.9154, 0.8281, 0.9125, 0.7977, 0.9326, 0.794, 0.276, 0.9245, 0.2587, 0.9224, 0.2561, 0.8999, 0.276, 0.9058, 0.6574, 0.9071, 0.6746, 0.8988, 0.6746, 0.9246, 0.6574, 0.9329, 0.8895, 0.8817, 0.9126, 0.8833, 0.9213, 0.9028, 0.9013, 0.9146])
me_cube_001.materials.append(mat_material)
me_cube_001.update()

# ---- objects
ob_cube = bpy.data.objects.new('Cube', me_cube_001)

# ---- transforms, parenting, visibility, modifiers, constraints
ob_cube.location = (0.0, 0.0, 0.0)
_m = ob_cube.modifiers.new('Subdivision', 'SUBSURF')

# ---- collection membership
col_collection.objects.link(ob_cube)

# ---- scene / render settings (as saved in the file)
scene.frame_start = 1; scene.frame_end = 250; scene.frame_set(1)
scene.render.engine = 'BLENDER_EEVEE_NEXT'
scene.cycles.sampling_pattern = 'TABULATED_SOBOL'
scene.cycles.use_light_tree = False
scene.view_settings.view_transform = 'Filmic'
bpy.context.view_layer.update()

# ---- added for rendering (the .blend has no active camera and no usable light): camera, sun
cam_auto = bpy.data.cameras.new('AutoCamera')
cam_auto.lens = 50.0
cam_auto.sensor_width = 36.0
cam_auto.clip_end = 1000.0
ob_auto_camera = bpy.data.objects.new('AutoCamera', cam_auto)
scene.collection.objects.link(ob_auto_camera)
ob_auto_camera.location = (7.0416, -8.4227, 5.42386)
ob_auto_camera.rotation_euler = (1.09748, -7.21219e-08, 0.694738)
scene.camera = ob_auto_camera
light_auto_sun = bpy.data.lights.new('AutoSun', 'SUN')
light_auto_sun.energy = 3.0
light_auto_sun.angle = 0.0523599
ob_auto_sun = bpy.data.objects.new('AutoSun', light_auto_sun)
scene.collection.objects.link(ob_auto_sun)
ob_auto_sun.rotation_euler = (0.872665, 0.174533, 0.523599)
bpy.context.view_layer.update()
